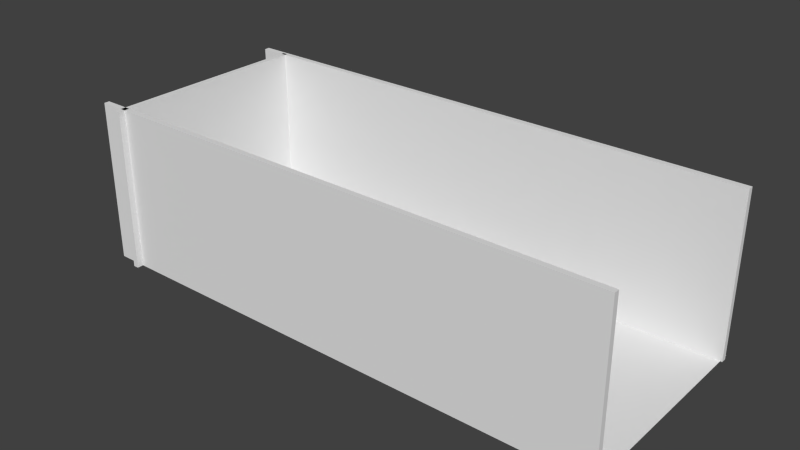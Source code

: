 # Source: Final.blend  (saved by Blender 2.77.0; exported with 4.5.12 LTS)
import bpy
from mathutils import Matrix  # noqa: F401  (used for matrix-valued properties, if any)

bpy.ops.wm.read_factory_settings(use_empty=True)
scene = bpy.context.scene
scene.name = 'Scene'

# ---- collections
col_collection_1 = bpy.data.collections.new('Collection 1'); scene.collection.children.link(col_collection_1)

# ---- materials (node trees are filled in below, after node groups)
mat_credit_text = bpy.data.materials.new('Credit Text')
mat_credit_text.alpha_threshold = 0.0
mat_credit_text.use_transparent_shadow = False
mat_credit_text.diffuse_color = (0.8, 0.001786, 0.0, 1.0)
mat_credit_text.roughness = 0.5
mat_credit_text.specular_intensity = 0.2053
mat_material = bpy.data.materials.new('Material')
mat_material.alpha_threshold = 0.0
mat_material.use_transparent_shadow = False
mat_material.roughness = 0.5
mat_material.line_color = (0.0, 0.0, 0.0, 1.0)

# ---- material node trees

# ---- world
world_world = bpy.data.worlds.new('World'); scene.world = world_world
world_world.color = (0.05088, 0.05088, 0.05088)
world_world.use_sun_shadow = False
world_world.sun_shadow_jitter_overblur = 0.0
world_world.cycles.sampling_method = 'NONE'
world_world.cycles.sample_map_resolution = 256

# ---- meshes
me_cube_001 = bpy.data.meshes.new('Cube.001')
me_cube_001.from_pydata([(-1.0, -1.0, -1.0), (-1.0, -1.0, 1.0), (-1.0, 1.0, -1.0), (-1.0, 1.0, 1.0), (1.0, -1.0, -1.0), (1.0, -1.0, 1.0), (1.0, 1.0, -1.0), (1.0, 1.0, 1.0)], [], [(1, 3, 2, 0), (3, 7, 6, 2), (7, 5, 4, 6), (5, 1, 0, 4), (0, 2, 6, 4), (5, 7, 3, 1)])
me_cube_001.use_remesh_preserve_volume = False
me_cube_001.use_remesh_preserve_attributes = False
me_cube_001.use_mirror_vertex_groups = False
me_cube_001.update()
me_plane = bpy.data.meshes.new('Plane')
me_plane.from_pydata([(-1.0, -1.0, 0.0), (1.0, -1.0, 0.0), (-1.0, 1.0, 0.0), (1.0, 1.0, 0.0)], [], [(0, 1, 3, 2)])
me_plane.use_remesh_preserve_volume = False
me_plane.use_remesh_preserve_attributes = False
me_plane.use_mirror_vertex_groups = False
me_plane.update()
me_cube = bpy.data.meshes.new('Cube')
me_cube.from_pydata([(1.0, 1.0, -1.0), (1.0, -1.0, -1.0), (-1.0, -1.0, -1.0), (-1.0, 1.0, -1.0), (1.0, 1.0, 1.0), (1.0, -1.0, 1.0), (-1.0, -1.0, 1.0), (-1.0, 1.0, 1.0), (1.0, 77.54, -1.0), (1.0, 75.54, -1.0), (-1.0, 75.54, -1.0), (-1.0, 77.54, -1.0), (1.0, 77.54, 1.0), (1.0, 75.54, 1.0), (-1.0, 75.54, 1.0), (-1.0, 77.54, 1.0)], [], [(0, 1, 2, 3), (4, 7, 6, 5), (0, 4, 5, 1), (1, 5, 6, 2), (2, 6, 7, 3), (4, 0, 3, 7), (8, 9, 10, 11), (12, 15, 14, 13), (8, 12, 13, 9), (9, 13, 14, 10), (10, 14, 15, 11), (12, 8, 11, 15)])
me_cube.materials.append(mat_material)
me_cube.use_remesh_preserve_volume = False
me_cube.use_remesh_preserve_attributes = False
me_cube.use_mirror_vertex_groups = False
me_cube.update()

# ---- curves / text
txt_credits_001 = bpy.data.curves.new('Credits.001', 'FONT')
txt_credits_001.dimensions = '2D'
txt_credits_001.body = 'Credits\nTeam DYO\nAlexis Jauregui\nStella Lee\nMichael Delegeane \nSui Hong Wong\nJessica Fong\nMario Decuir\n'
txt_credits_001.materials.append(mat_credit_text)
txt_credits_001.use_path_clamp = True
txt_credits_001.bevel_resolution = 0
txt_credits_001.align_x = 'JUSTIFY'
txt_credits_001.size = 0.25
txt_credits_001.underline_height = 0.8

# ---- objects
ob_credits = bpy.data.objects.new('Credits', txt_credits_001)
ob_cube_001 = bpy.data.objects.new('Cube.001', me_cube_001)
ob_plane = bpy.data.objects.new('Plane', me_plane)
ob_cube = bpy.data.objects.new('Cube', me_cube)

# ---- transforms, parenting, visibility, modifiers, constraints
ob_credits.location = (6.658, -3.861, 4.74)
ob_credits.rotation_euler = (1.571, 0.0, 3.142)
ob_credits.scale = (1.098, 1.098, 1.098)
ob_credits.lineart.crease_threshold = 0.0
ob_cube_001.location = (-9.0, -0.337, 3.0)
ob_cube_001.scale = (0.1, 4.0, 3.0)
ob_cube_001.lineart.crease_threshold = 0.0
ob_plane.location = (-0.07205, 0.0, 0.0)
ob_plane.scale = (10.0, 4.0, 1.0)
ob_plane.lineart.crease_threshold = 0.0
ob_cube.location = (0.0, -4.0, 3.0)
ob_cube.scale = (10.0, 0.1, 3.0)
ob_cube.lock_rotations_4d = False
ob_cube.empty_display_type = 'ARROWS'
ob_cube.lineart.crease_threshold = 0.0

# ---- collection membership
col_collection_1.objects.link(ob_credits)
col_collection_1.objects.link(ob_cube_001)
col_collection_1.objects.link(ob_plane)
col_collection_1.objects.link(ob_cube)

# ---- scene / render settings (as saved in the file)
scene.frame_start = 1; scene.frame_end = 250; scene.frame_set(1)
scene.render.engine = 'BLENDER_EEVEE_NEXT'
scene.render.resolution_percentage = 50
scene.render.dither_intensity = 0.0
scene.cycles.use_denoising = False
scene.cycles.samples = 10
scene.cycles.sampling_pattern = 'TABULATED_SOBOL'
scene.cycles.light_sampling_threshold = 0.0
scene.cycles.use_adaptive_sampling = False
scene.cycles.use_light_tree = False
scene.cycles.blur_glossy = 0.0
scene.cycles.pixel_filter_type = 'GAUSSIAN'
scene.cycles.sample_clamp_indirect = 0.0
scene.view_settings.view_transform = 'Standard'
bpy.context.view_layer.update()

# ---- added for rendering (the .blend has no active camera and no usable light): camera, sun
cam_auto = bpy.data.cameras.new('AutoCamera')
cam_auto.lens = 50.0
cam_auto.sensor_width = 36.0
cam_auto.clip_end = 1000.0
ob_auto_camera = bpy.data.objects.new('AutoCamera', cam_auto)
scene.collection.objects.link(ob_auto_camera)
ob_auto_camera.location = (20.8256, -25.2024, 19.6893)
ob_auto_camera.rotation_euler = (1.09748, -7.21219e-08, 0.694738)
scene.camera = ob_auto_camera
light_auto_sun = bpy.data.lights.new('AutoSun', 'SUN')
light_auto_sun.energy = 3.0
light_auto_sun.angle = 0.0523599
ob_auto_sun = bpy.data.objects.new('AutoSun', light_auto_sun)
scene.collection.objects.link(ob_auto_sun)
ob_auto_sun.rotation_euler = (0.872665, 0.174533, 0.523599)
bpy.context.view_layer.update()
